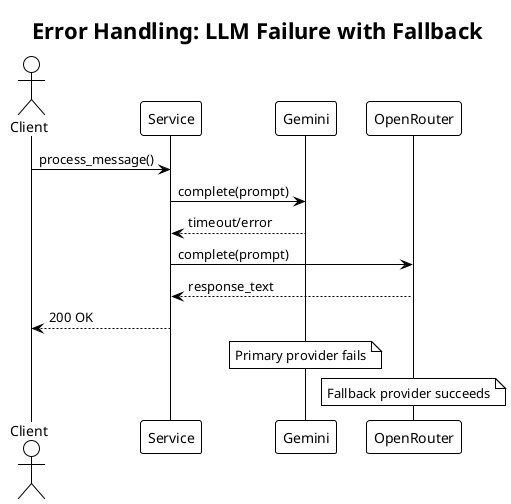

The diagram above was rendered by PlantUML. Its source (embedded in the PNG):
@startuml
!theme plain
skinparam backgroundColor white

title Error Handling: LLM Failure with Fallback

actor Client
participant "Service" as Service
participant "Gemini" as Primary
participant "OpenRouter" as Fallback

Client -> Service: process_message()
Service -> Primary: complete(prompt)
Primary --> Service: timeout/error
Service -> Fallback: complete(prompt)
Fallback --> Service: response_text
Service --> Client: 200 OK

note over Primary: Primary provider fails
note over Fallback: Fallback provider succeeds

@enduml